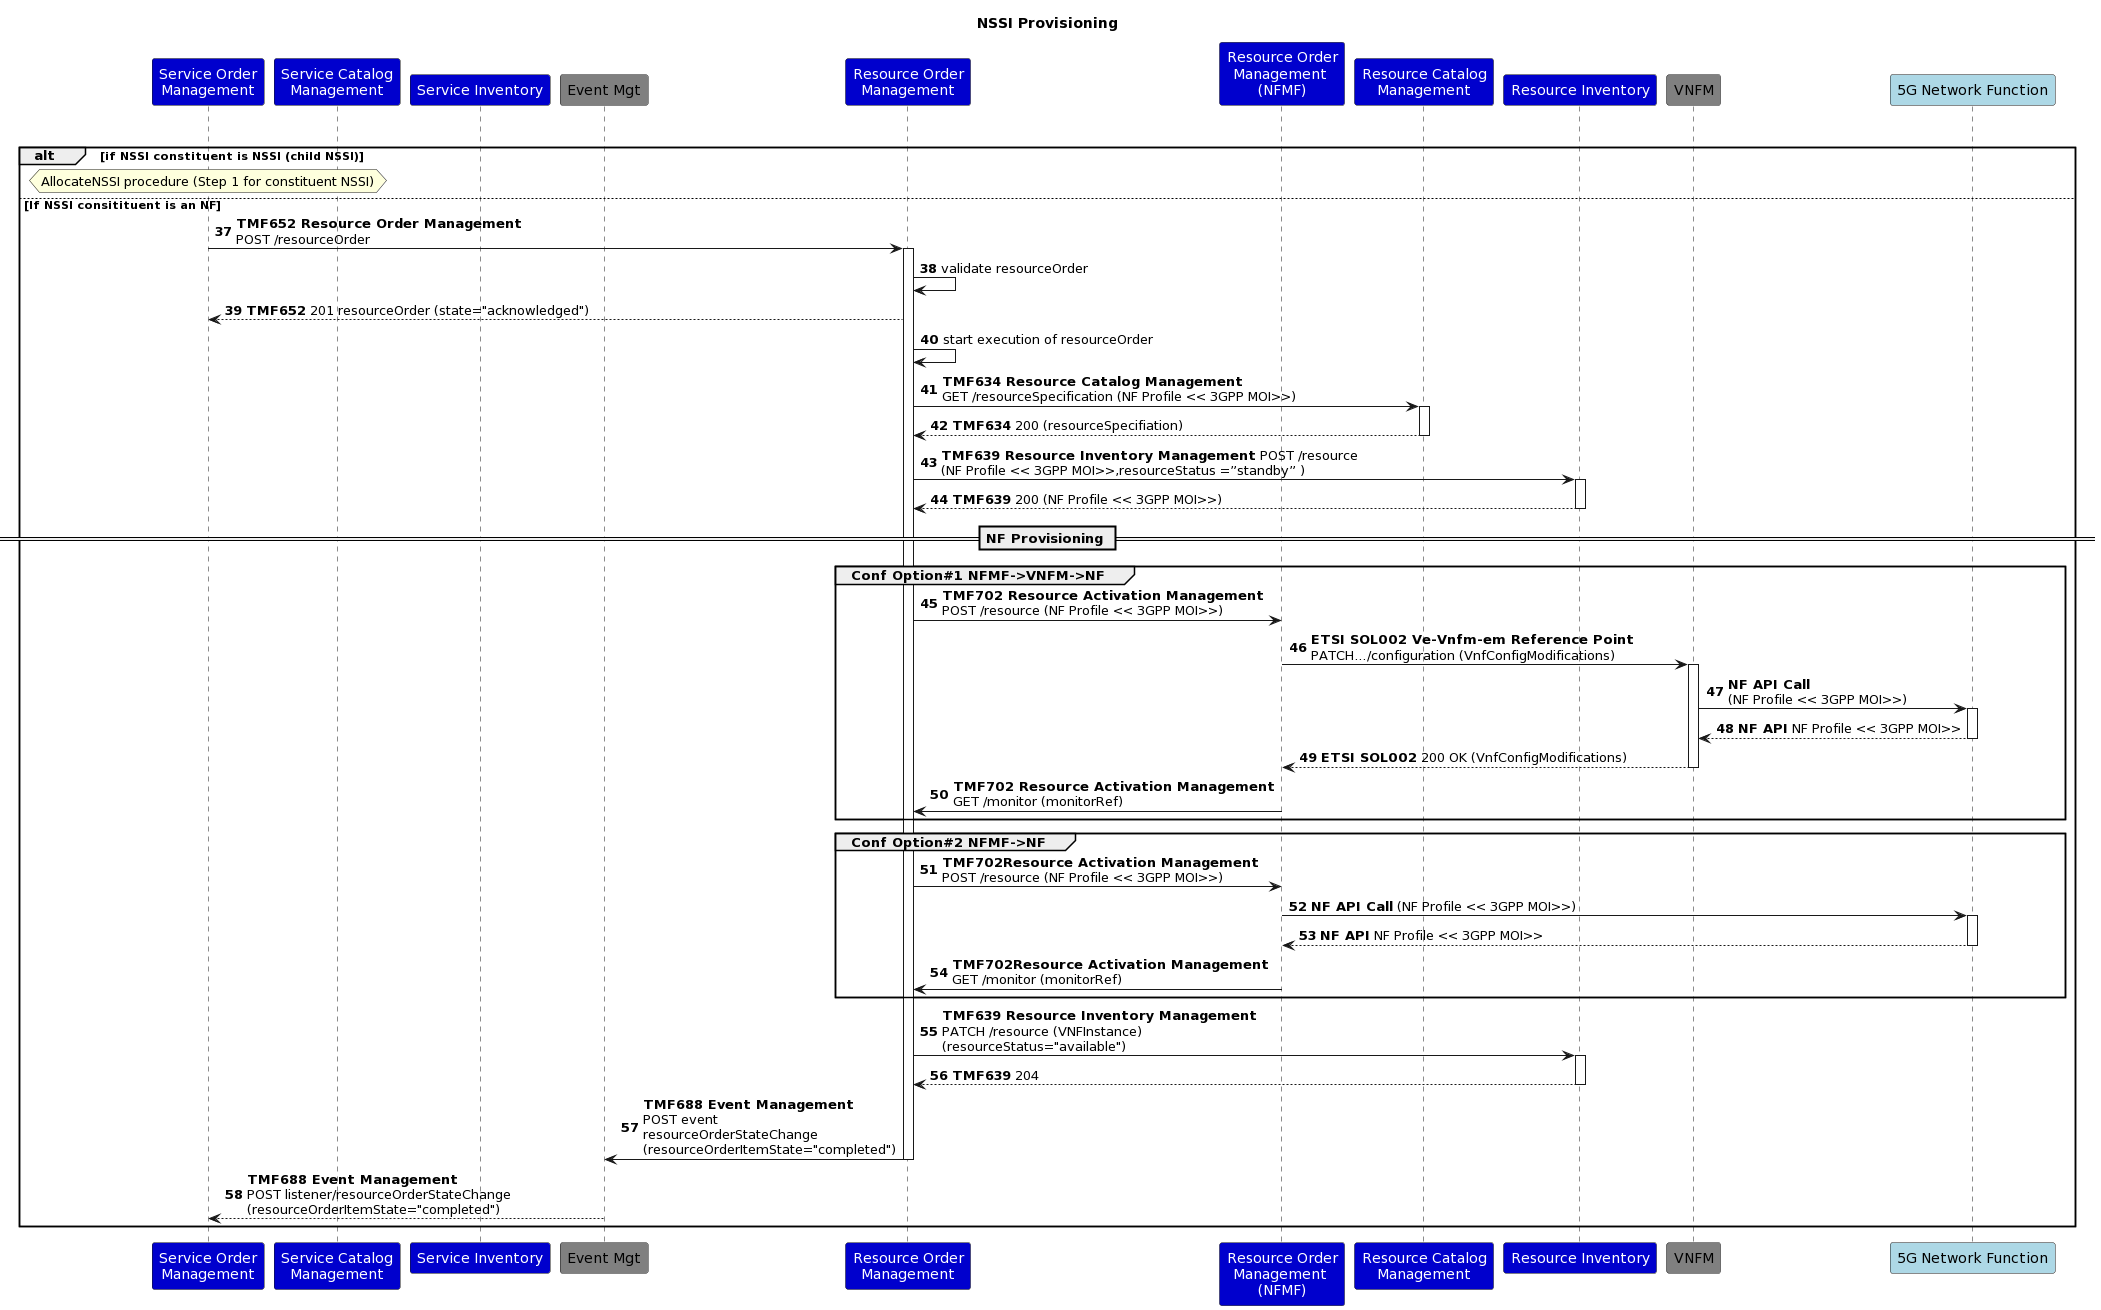

The diagram above was rendered by PlantUML. Its source (embedded in the PNG):
@startuml
title NSSI Provisioning 
autonumber 37
skinparam ParticipantFontColor automatic
participant "Service Order\nManagement" as SOM #MediumBlue
participant "Service Catalog\nManagement" as SCM #MediumBlue
participant "Service Inventory" as SI #MediumBlue
participant "Event Mgt" as EB #Grey
participant "Resource Order\nManagement" as ROM #MediumBlue
participant "Resource Order\nManagement \n(NFMF)" as ROMN #MediumBlue
participant "Resource Catalog\nManagement" as RCM #MediumBlue
participant "Resource Inventory" as RI #MediumBlue
participant "VNFM" as VNFM #Grey
participant "5G Network Function" as NS #LightBlue
Opt for each NSSI constituent
Alt  if NSSI constituent is NSSI (child NSSI)
Hnote over SOM
AllocateNSSI procedure (Step 1 for constituent NSSI)
End Note
Else If NSSI consitituent is an NF
SOM -> ROM: **TMF652 Resource Order Management**\nPOST /resourceOrder
activate ROM
ROM -> ROM: validate resourceOrder
ROM --> SOM: **TMF652** 201 resourceOrder (state="acknowledged")
ROM -> ROM : start execution of resourceOrder
ROM -> RCM: **TMF634 Resource Catalog Management**\nGET /resourceSpecification (NF Profile << 3GPP MOI>>)
Activate RCM
RCM --> ROM: **TMF634** 200 (resourceSpecifiation)
Deactivate RCM
ROM -> RI: **TMF639 Resource Inventory Management** POST /resource\n(NF Profile << 3GPP MOI>>,resourceStatus =”standby” )
Activate RI
RI --> ROM: **TMF639** 200 (NF Profile << 3GPP MOI>>)
Deactivate RI
== NF Provisioning ==
group Conf Option#1 NFMF->VNFM->NF
ROM -> ROMN: **TMF702 Resource Activation Management**\nPOST /resource (NF Profile << 3GPP MOI>>)
ROMN -> VNFM: **ETSI SOL002 Ve-Vnfm-em Reference Point**\nPATCH…/configuration (VnfConfigModifications)
activate VNFM
VNFM -> NS: **NF API Call**\n(NF Profile << 3GPP MOI>>)
activate NS
NS --> VNFM: **NF API** NF Profile << 3GPP MOI>>
deactivate NS
VNFM --> ROMN: **ETSI SOL002** 200 OK (VnfConfigModifications)
deactivate VNFM
ROMN -> ROM: **TMF702 Resource Activation Management**\nGET /monitor (monitorRef)
end
group Conf Option#2 NFMF->NF
ROM -> ROMN: **TMF702Resource Activation Management**\nPOST /resource (NF Profile << 3GPP MOI>>)
ROMN -> NS: **NF API Call** (NF Profile << 3GPP MOI>>)
activate NS
NS --> ROMN: **NF API** NF Profile << 3GPP MOI>>
deactivate NS
ROMN -> ROM: **TMF702Resource Activation Management**\nGET /monitor (monitorRef)
end
ROM -> RI: **TMF639 Resource Inventory Management**\nPATCH /resource (VNFInstance) \n(resourceStatus="available")
Activate RI
RI --> ROM: **TMF639** 204
deactivate RI
ROM -> EB: **TMF688 Event Management**\nPOST event \nresourceOrderStateChange\n(resourceOrderItemState="completed")
deactivate ROM
EB --> SOM: **TMF688 Event Management**\nPOST listener/resourceOrderStateChange\n(resourceOrderItemState="completed")
End
@enduml